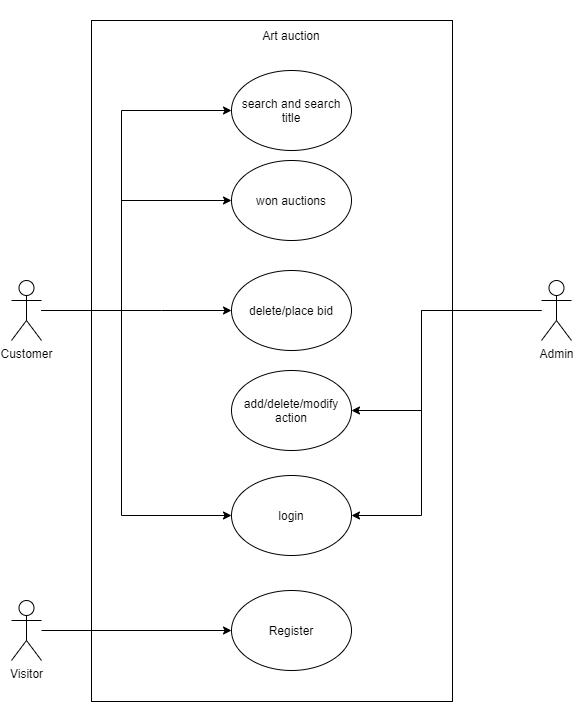

The diagram above was exported from draw.io. Its source (the exported page's mxGraphModel, read from the mxfile embedded in the PNG):
<mxGraphModel dx="2187" dy="802" grid="0" gridSize="10" guides="0" tooltips="1" connect="1" arrows="1" fold="1" page="1" pageScale="1" pageWidth="827" pageHeight="1169" math="0" shadow="0">
  <root>
    <mxCell id="bjMTn-C0sePgfyPAq_XL-0" />
    <mxCell id="bjMTn-C0sePgfyPAq_XL-1" parent="bjMTn-C0sePgfyPAq_XL-0" />
    <mxCell id="vH2zgxR1B8IZu603H1JO-1" value="" style="rounded=0;whiteSpace=wrap;html=1;fillColor=none;" parent="bjMTn-C0sePgfyPAq_XL-1" vertex="1">
      <mxGeometry x="-20" y="130" width="361" height="681" as="geometry" />
    </mxCell>
    <mxCell id="vH2zgxR1B8IZu603H1JO-0" value="search and search title" style="ellipse;whiteSpace=wrap;html=1;" parent="bjMTn-C0sePgfyPAq_XL-1" vertex="1">
      <mxGeometry x="120" y="180" width="120" height="80" as="geometry" />
    </mxCell>
    <mxCell id="vH2zgxR1B8IZu603H1JO-2" value="Art auction" style="text;html=1;strokeColor=none;fillColor=none;align=center;verticalAlign=middle;whiteSpace=wrap;rounded=0;" parent="bjMTn-C0sePgfyPAq_XL-1" vertex="1">
      <mxGeometry x="140" y="110" width="80" height="70" as="geometry" />
    </mxCell>
    <mxCell id="vH2zgxR1B8IZu603H1JO-7" style="edgeStyle=orthogonalEdgeStyle;rounded=0;orthogonalLoop=1;jettySize=auto;html=1;entryX=0;entryY=0.5;entryDx=0;entryDy=0;" parent="bjMTn-C0sePgfyPAq_XL-1" source="vH2zgxR1B8IZu603H1JO-3" target="vH2zgxR1B8IZu603H1JO-0" edge="1">
      <mxGeometry relative="1" as="geometry">
        <Array as="points">
          <mxPoint x="10" y="420" />
          <mxPoint x="10" y="220" />
        </Array>
      </mxGeometry>
    </mxCell>
    <mxCell id="vH2zgxR1B8IZu603H1JO-11" style="edgeStyle=orthogonalEdgeStyle;rounded=0;orthogonalLoop=1;jettySize=auto;html=1;entryX=0;entryY=0.5;entryDx=0;entryDy=0;" parent="bjMTn-C0sePgfyPAq_XL-1" source="vH2zgxR1B8IZu603H1JO-3" target="vH2zgxR1B8IZu603H1JO-9" edge="1">
      <mxGeometry relative="1" as="geometry">
        <Array as="points">
          <mxPoint x="10" y="420" />
          <mxPoint x="10" y="310" />
        </Array>
      </mxGeometry>
    </mxCell>
    <mxCell id="vH2zgxR1B8IZu603H1JO-24" style="edgeStyle=orthogonalEdgeStyle;rounded=0;orthogonalLoop=1;jettySize=auto;html=1;" parent="bjMTn-C0sePgfyPAq_XL-1" source="vH2zgxR1B8IZu603H1JO-3" target="vH2zgxR1B8IZu603H1JO-22" edge="1">
      <mxGeometry relative="1" as="geometry">
        <Array as="points">
          <mxPoint x="50" y="420" />
          <mxPoint x="50" y="420" />
        </Array>
      </mxGeometry>
    </mxCell>
    <mxCell id="vH2zgxR1B8IZu603H1JO-27" style="edgeStyle=orthogonalEdgeStyle;rounded=0;orthogonalLoop=1;jettySize=auto;html=1;entryX=0;entryY=0.5;entryDx=0;entryDy=0;" parent="bjMTn-C0sePgfyPAq_XL-1" source="vH2zgxR1B8IZu603H1JO-3" target="vH2zgxR1B8IZu603H1JO-25" edge="1">
      <mxGeometry relative="1" as="geometry">
        <Array as="points">
          <mxPoint x="10" y="420" />
          <mxPoint x="10" y="625" />
        </Array>
      </mxGeometry>
    </mxCell>
    <mxCell id="vH2zgxR1B8IZu603H1JO-3" value="Customer" style="shape=umlActor;verticalLabelPosition=bottom;verticalAlign=top;html=1;outlineConnect=0;fillColor=none;" parent="bjMTn-C0sePgfyPAq_XL-1" vertex="1">
      <mxGeometry x="-100" y="390" width="30" height="60" as="geometry" />
    </mxCell>
    <mxCell id="vH2zgxR1B8IZu603H1JO-14" style="edgeStyle=orthogonalEdgeStyle;rounded=0;orthogonalLoop=1;jettySize=auto;html=1;entryX=1;entryY=0.5;entryDx=0;entryDy=0;" parent="bjMTn-C0sePgfyPAq_XL-1" source="vH2zgxR1B8IZu603H1JO-4" target="vH2zgxR1B8IZu603H1JO-13" edge="1">
      <mxGeometry relative="1" as="geometry">
        <Array as="points">
          <mxPoint x="310" y="420" />
          <mxPoint x="310" y="520" />
        </Array>
      </mxGeometry>
    </mxCell>
    <mxCell id="vH2zgxR1B8IZu603H1JO-26" style="edgeStyle=orthogonalEdgeStyle;rounded=0;orthogonalLoop=1;jettySize=auto;html=1;entryX=1;entryY=0.5;entryDx=0;entryDy=0;" parent="bjMTn-C0sePgfyPAq_XL-1" source="vH2zgxR1B8IZu603H1JO-4" target="vH2zgxR1B8IZu603H1JO-25" edge="1">
      <mxGeometry relative="1" as="geometry">
        <Array as="points">
          <mxPoint x="310" y="420" />
          <mxPoint x="310" y="625" />
        </Array>
      </mxGeometry>
    </mxCell>
    <mxCell id="vH2zgxR1B8IZu603H1JO-4" value="Admin" style="shape=umlActor;verticalLabelPosition=bottom;verticalAlign=top;html=1;outlineConnect=0;fillColor=none;" parent="bjMTn-C0sePgfyPAq_XL-1" vertex="1">
      <mxGeometry x="430" y="390" width="30" height="60" as="geometry" />
    </mxCell>
    <mxCell id="vH2zgxR1B8IZu603H1JO-9" value="won auctions" style="ellipse;whiteSpace=wrap;html=1;fillColor=none;" parent="bjMTn-C0sePgfyPAq_XL-1" vertex="1">
      <mxGeometry x="120" y="270" width="120" height="80" as="geometry" />
    </mxCell>
    <mxCell id="vH2zgxR1B8IZu603H1JO-13" value="add/delete/modify action" style="ellipse;whiteSpace=wrap;html=1;fillColor=none;" parent="bjMTn-C0sePgfyPAq_XL-1" vertex="1">
      <mxGeometry x="120" y="480" width="120" height="80" as="geometry" />
    </mxCell>
    <mxCell id="vH2zgxR1B8IZu603H1JO-19" value="Register" style="ellipse;whiteSpace=wrap;html=1;fillColor=none;" parent="bjMTn-C0sePgfyPAq_XL-1" vertex="1">
      <mxGeometry x="120" y="700" width="120" height="80" as="geometry" />
    </mxCell>
    <mxCell id="vH2zgxR1B8IZu603H1JO-21" style="edgeStyle=orthogonalEdgeStyle;rounded=0;orthogonalLoop=1;jettySize=auto;html=1;entryX=0;entryY=0.5;entryDx=0;entryDy=0;" parent="bjMTn-C0sePgfyPAq_XL-1" source="vH2zgxR1B8IZu603H1JO-20" target="vH2zgxR1B8IZu603H1JO-19" edge="1">
      <mxGeometry relative="1" as="geometry" />
    </mxCell>
    <mxCell id="vH2zgxR1B8IZu603H1JO-20" value="Visitor" style="shape=umlActor;verticalLabelPosition=bottom;verticalAlign=top;html=1;outlineConnect=0;fillColor=none;" parent="bjMTn-C0sePgfyPAq_XL-1" vertex="1">
      <mxGeometry x="-100" y="710" width="30" height="60" as="geometry" />
    </mxCell>
    <mxCell id="vH2zgxR1B8IZu603H1JO-22" value="delete/place bid" style="ellipse;whiteSpace=wrap;html=1;fillColor=none;" parent="bjMTn-C0sePgfyPAq_XL-1" vertex="1">
      <mxGeometry x="120" y="380" width="120" height="80" as="geometry" />
    </mxCell>
    <mxCell id="vH2zgxR1B8IZu603H1JO-25" value="login" style="ellipse;whiteSpace=wrap;html=1;fillColor=none;" parent="bjMTn-C0sePgfyPAq_XL-1" vertex="1">
      <mxGeometry x="120" y="585" width="120" height="80" as="geometry" />
    </mxCell>
  </root>
</mxGraphModel>